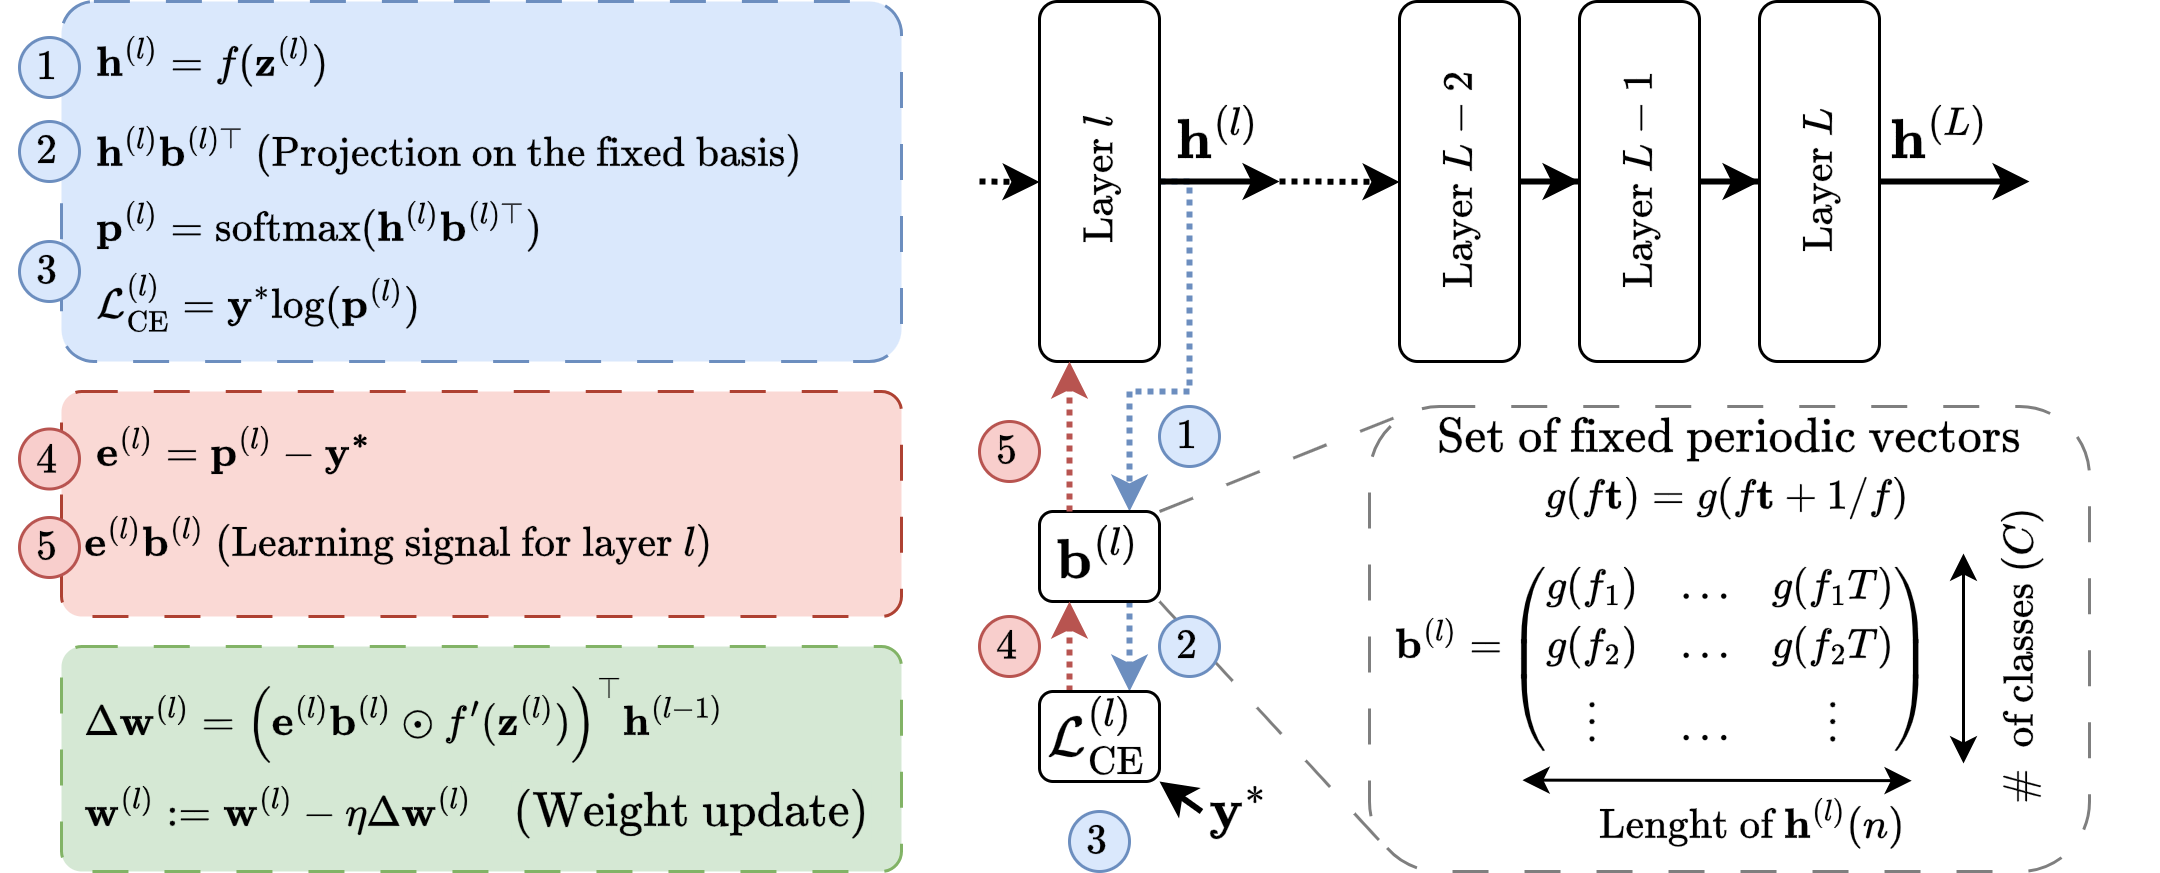

The diagram above was exported from draw.io. Its source (the exported page's mxGraphModel, read from the mxfile embedded in the PNG):
<mxGraphModel dx="-509" dy="805" grid="1" gridSize="10" guides="1" tooltips="1" connect="1" arrows="1" fold="1" page="1" pageScale="1" pageWidth="850" pageHeight="1100" math="1" shadow="0">
  <root>
    <mxCell id="0" />
    <mxCell id="1" parent="0" />
    <mxCell id="2" value="" style="rounded=1;whiteSpace=wrap;html=1;dashed=1;dashPattern=12 12;opacity=50;" vertex="1" parent="1">
      <mxGeometry x="2170" y="175" width="240" height="155" as="geometry" />
    </mxCell>
    <mxCell id="3" value="" style="rounded=1;whiteSpace=wrap;html=1;arcSize=9;dashed=1;dashPattern=12 12;fillColor=#d5e8d4;strokeColor=#82b366;" vertex="1" parent="1">
      <mxGeometry x="1734" y="255" width="280" height="75" as="geometry" />
    </mxCell>
    <mxCell id="4" value="" style="rounded=1;whiteSpace=wrap;html=1;arcSize=9;dashed=1;fillColor=#dae8fc;strokeColor=#6c8ebf;dashPattern=12 12;" vertex="1" parent="1">
      <mxGeometry x="1734" y="40" width="280" height="120" as="geometry" />
    </mxCell>
    <mxCell id="5" value="$$ \mathbf{h}^{(l)} = f(\mathbf{z}^{(l)})$$" style="text;html=1;align=left;verticalAlign=middle;whiteSpace=wrap;rounded=0;fontSize=12;" vertex="1" parent="1">
      <mxGeometry x="1744" y="40" width="260" height="40" as="geometry" />
    </mxCell>
    <mxCell id="6" style="edgeStyle=orthogonalEdgeStyle;rounded=0;orthogonalLoop=1;jettySize=auto;html=1;exitX=1;exitY=0.5;exitDx=0;exitDy=0;entryX=0.75;entryY=0;entryDx=0;entryDy=0;strokeColor=#6c8ebf;dashed=1;dashPattern=1 1;strokeWidth=2;fillColor=#dae8fc;" edge="1" source="7" target="14" parent="1">
      <mxGeometry relative="1" as="geometry">
        <Array as="points">
          <mxPoint x="2110" y="100" />
          <mxPoint x="2110" y="170" />
          <mxPoint x="2090" y="170" />
        </Array>
      </mxGeometry>
    </mxCell>
    <mxCell id="7" value="" style="rounded=1;whiteSpace=wrap;html=1;" vertex="1" parent="1">
      <mxGeometry x="2060" y="40" width="40" height="120" as="geometry" />
    </mxCell>
    <mxCell id="8" style="edgeStyle=orthogonalEdgeStyle;rounded=0;orthogonalLoop=1;jettySize=auto;html=1;exitX=1;exitY=0.5;exitDx=0;exitDy=0;strokeWidth=2;" edge="1" source="9" target="11" parent="1">
      <mxGeometry relative="1" as="geometry" />
    </mxCell>
    <mxCell id="9" value="" style="rounded=1;whiteSpace=wrap;html=1;" vertex="1" parent="1">
      <mxGeometry x="2180" y="40" width="40" height="120" as="geometry" />
    </mxCell>
    <mxCell id="10" style="edgeStyle=orthogonalEdgeStyle;rounded=0;orthogonalLoop=1;jettySize=auto;html=1;exitX=1;exitY=0.5;exitDx=0;exitDy=0;strokeWidth=2;" edge="1" source="11" target="12" parent="1">
      <mxGeometry relative="1" as="geometry" />
    </mxCell>
    <mxCell id="11" value="" style="rounded=1;whiteSpace=wrap;html=1;" vertex="1" parent="1">
      <mxGeometry x="2240" y="40" width="40" height="120" as="geometry" />
    </mxCell>
    <mxCell id="12" value="" style="rounded=1;whiteSpace=wrap;html=1;" vertex="1" parent="1">
      <mxGeometry x="2300" y="40" width="40" height="120" as="geometry" />
    </mxCell>
    <mxCell id="13" style="edgeStyle=orthogonalEdgeStyle;rounded=0;orthogonalLoop=1;jettySize=auto;html=1;exitX=0.75;exitY=1;exitDx=0;exitDy=0;entryX=0.75;entryY=0;entryDx=0;entryDy=0;dashed=1;dashPattern=1 1;strokeColor=#6c8ebf;strokeWidth=2;fillColor=#dae8fc;" edge="1" source="14" target="23" parent="1">
      <mxGeometry relative="1" as="geometry" />
    </mxCell>
    <mxCell id="14" value="$$\mathbf{b}^{(l)}$$" style="rounded=1;whiteSpace=wrap;html=1;fontSize=16;" vertex="1" parent="1">
      <mxGeometry x="2060" y="210" width="40" height="30" as="geometry" />
    </mxCell>
    <mxCell id="15" value="$$\mathbf{h}^{(L)}$$" style="text;html=1;strokeColor=none;fillColor=none;align=center;verticalAlign=middle;whiteSpace=wrap;rounded=0;fontSize=16;" vertex="1" parent="1">
      <mxGeometry x="2340" y="70" width="40" height="30" as="geometry" />
    </mxCell>
    <mxCell id="16" style="edgeStyle=orthogonalEdgeStyle;rounded=0;orthogonalLoop=1;jettySize=auto;html=1;entryX=-0.06;entryY=0.503;entryDx=0;entryDy=0;entryPerimeter=0;dashed=1;strokeWidth=2;dashPattern=1 1;" edge="1" parent="1">
      <mxGeometry relative="1" as="geometry">
        <mxPoint x="2180" y="100.18" as="targetPoint" />
        <mxPoint x="2140" y="100" as="sourcePoint" />
        <Array as="points">
          <mxPoint x="2147.4" y="99.82" />
        </Array>
      </mxGeometry>
    </mxCell>
    <mxCell id="17" value="$$\mathbf{h}^{(l)}$$" style="text;html=1;strokeColor=none;fillColor=none;align=center;verticalAlign=middle;whiteSpace=wrap;rounded=0;fontSize=16;" vertex="1" parent="1">
      <mxGeometry x="2100" y="70" width="40" height="30" as="geometry" />
    </mxCell>
    <mxCell id="18" value="$$\text{Layer } L-1$$" style="text;html=1;strokeColor=none;fillColor=none;align=center;verticalAlign=middle;whiteSpace=wrap;rounded=0;rotation=-90;" vertex="1" parent="1">
      <mxGeometry x="2230" y="85" width="60" height="30" as="geometry" />
    </mxCell>
    <mxCell id="19" value="$$\text{Layer } L-2$$" style="text;html=1;strokeColor=none;fillColor=none;align=center;verticalAlign=middle;whiteSpace=wrap;rounded=0;rotation=-90;" vertex="1" parent="1">
      <mxGeometry x="2170" y="85" width="60" height="30" as="geometry" />
    </mxCell>
    <mxCell id="20" value="$$\text{Layer } L$$" style="text;html=1;strokeColor=none;fillColor=none;align=center;verticalAlign=middle;whiteSpace=wrap;rounded=0;rotation=-90;" vertex="1" parent="1">
      <mxGeometry x="2290" y="85" width="60" height="30" as="geometry" />
    </mxCell>
    <mxCell id="21" value="$$\text{Layer } l$$" style="text;html=1;strokeColor=none;fillColor=none;align=center;verticalAlign=middle;whiteSpace=wrap;rounded=0;rotation=-90;" vertex="1" parent="1">
      <mxGeometry x="2050" y="85" width="60" height="30" as="geometry" />
    </mxCell>
    <mxCell id="22" style="edgeStyle=orthogonalEdgeStyle;rounded=0;orthogonalLoop=1;jettySize=auto;html=1;exitX=0.25;exitY=0;exitDx=0;exitDy=0;entryX=0.25;entryY=1;entryDx=0;entryDy=0;strokeWidth=2;strokeColor=#b85450;dashed=1;dashPattern=1 1;fontColor=#FF9933;fillColor=#f8cecc;" edge="1" source="23" target="14" parent="1">
      <mxGeometry relative="1" as="geometry" />
    </mxCell>
    <mxCell id="23" value="$$\mathcal{L}^{(l)}_{\text{CE}}$$" style="rounded=1;whiteSpace=wrap;html=1;fontSize=16;" vertex="1" parent="1">
      <mxGeometry x="2060" y="270" width="40" height="30" as="geometry" />
    </mxCell>
    <mxCell id="24" style="edgeStyle=orthogonalEdgeStyle;rounded=0;orthogonalLoop=1;jettySize=auto;html=1;exitX=0.25;exitY=0;exitDx=0;exitDy=0;entryX=0.25;entryY=1;entryDx=0;entryDy=0;strokeColor=#b85450;strokeWidth=2;dashed=1;dashPattern=1 1;fillColor=#f8cecc;" edge="1" source="14" target="7" parent="1">
      <mxGeometry relative="1" as="geometry" />
    </mxCell>
    <mxCell id="25" style="edgeStyle=orthogonalEdgeStyle;rounded=0;orthogonalLoop=1;jettySize=auto;html=1;exitX=1;exitY=0.5;exitDx=0;exitDy=0;entryX=0;entryY=0.5;entryDx=0;entryDy=0;strokeWidth=2;" edge="1" source="12" parent="1">
      <mxGeometry relative="1" as="geometry">
        <mxPoint x="2390" y="100" as="targetPoint" />
      </mxGeometry>
    </mxCell>
    <mxCell id="26" style="edgeStyle=orthogonalEdgeStyle;rounded=0;orthogonalLoop=1;jettySize=auto;html=1;exitX=1;exitY=0.5;exitDx=0;exitDy=0;strokeWidth=2;" edge="1" source="7" parent="1">
      <mxGeometry relative="1" as="geometry">
        <mxPoint x="2140" y="100" as="targetPoint" />
      </mxGeometry>
    </mxCell>
    <mxCell id="27" value="$$\left( \begin{array}{ccc} g(f_1) &amp;amp; ... &amp;amp; g(f_1T) \\ g(f_2) &amp;amp; ... &amp;amp; g(f_2T) \\ \vdots &amp;amp;&amp;nbsp; ... &amp;amp; \vdots \end{array}\right)$$" style="text;html=1;align=center;verticalAlign=middle;whiteSpace=wrap;rounded=0;" vertex="1" parent="1">
      <mxGeometry x="2212" y="216.5" width="150" height="85" as="geometry" />
    </mxCell>
    <mxCell id="28" value="" style="endArrow=classic;startArrow=classic;html=1;rounded=0;exitX=0.06;exitY=0.977;exitDx=0;exitDy=0;exitPerimeter=0;entryX=0.925;entryY=0.979;entryDx=0;entryDy=0;entryPerimeter=0;" edge="1" source="27" target="27" parent="1">
      <mxGeometry width="50" height="50" relative="1" as="geometry">
        <mxPoint x="2217" y="301.5" as="sourcePoint" />
        <mxPoint x="2372" y="299" as="targetPoint" />
      </mxGeometry>
    </mxCell>
    <mxCell id="29" value="$$\text{Lenght of }\mathbf{h}^{(l)} (n)$$" style="text;html=1;strokeColor=none;fillColor=none;align=center;verticalAlign=middle;whiteSpace=wrap;rounded=0;fontSize=12;fontColor=#000000;" vertex="1" parent="1">
      <mxGeometry x="2238" y="299" width="120" height="30" as="geometry" />
    </mxCell>
    <mxCell id="30" value="" style="endArrow=classic;startArrow=classic;html=1;rounded=0;" edge="1" parent="1">
      <mxGeometry width="50" height="50" relative="1" as="geometry">
        <mxPoint x="2368" y="294" as="sourcePoint" />
        <mxPoint x="2368" y="224" as="targetPoint" />
      </mxGeometry>
    </mxCell>
    <mxCell id="31" value="$$\text{#&amp;nbsp; of classes }(C)$$" style="text;html=1;strokeColor=none;fillColor=none;align=center;verticalAlign=middle;whiteSpace=wrap;rounded=0;fontSize=12;fontColor=#000000;rotation=-90;" vertex="1" parent="1">
      <mxGeometry x="2342" y="244" width="90" height="30" as="geometry" />
    </mxCell>
    <mxCell id="32" value="$$\text{Set of fixed periodic vectors}$$" style="text;html=1;align=center;verticalAlign=middle;whiteSpace=wrap;rounded=0;fontSize=14;" vertex="1" parent="1">
      <mxGeometry x="2190" y="170" width="200" height="30" as="geometry" />
    </mxCell>
    <mxCell id="33" value="$$g(f\mathbf{t}) = g(f\mathbf{t}+1/f)$$" style="text;html=1;align=center;verticalAlign=middle;whiteSpace=wrap;rounded=0;fontColor=#000000;" vertex="1" parent="1">
      <mxGeometry x="2190" y="190" width="200" height="30" as="geometry" />
    </mxCell>
    <mxCell id="34" value="$$\mathbf{h}^{(l)}\mathbf{b}^{(l)\top} \text{ (Projection on the fixed basis)}$$" style="text;html=1;align=left;verticalAlign=middle;whiteSpace=wrap;rounded=0;fontSize=12;" vertex="1" parent="1">
      <mxGeometry x="1744" y="70" width="260" height="40" as="geometry" />
    </mxCell>
    <mxCell id="35" value="$$\mathbf{y}^{*}$$" style="text;html=1;strokeColor=none;fillColor=none;align=center;verticalAlign=middle;whiteSpace=wrap;rounded=0;fontSize=16;" vertex="1" parent="1">
      <mxGeometry x="2114" y="295" width="26" height="30" as="geometry" />
    </mxCell>
    <mxCell id="36" style="rounded=0;orthogonalLoop=1;jettySize=auto;html=1;exitX=0;exitY=0.5;exitDx=0;exitDy=0;strokeWidth=2;" edge="1" source="35" parent="1">
      <mxGeometry relative="1" as="geometry">
        <mxPoint x="2100" y="300" as="targetPoint" />
      </mxGeometry>
    </mxCell>
    <mxCell id="37" value="&lt;font style=&quot;font-size: 12px;&quot;&gt;$$\mathbf{b}^{(l)}=$$&lt;/font&gt;" style="text;html=1;align=center;verticalAlign=middle;whiteSpace=wrap;rounded=0;" vertex="1" parent="1">
      <mxGeometry x="2167" y="239" width="60" height="30" as="geometry" />
    </mxCell>
    <mxCell id="38" value="" style="rounded=1;whiteSpace=wrap;html=1;arcSize=9;dashed=1;fillColor=#fad9d5;strokeColor=#ae4132;dashPattern=12 12;" vertex="1" parent="1">
      <mxGeometry x="1734" y="170" width="280" height="75" as="geometry" />
    </mxCell>
    <mxCell id="39" value="$$\Delta \mathbf{w}^{(l)} = \left(\mathbf{e}^{(l)} \mathbf{b}^{(l)}\odot f'(\mathbf{z}^{(l)})\right)^\top&amp;nbsp; \mathbf{h}^{(l-1)}$$" style="text;html=1;align=left;verticalAlign=middle;whiteSpace=wrap;rounded=0;fontSize=12;" vertex="1" parent="1">
      <mxGeometry x="1740" y="260" width="260" height="40" as="geometry" />
    </mxCell>
    <mxCell id="40" value="$$\mathbf{w}^{(l)}:=\mathbf{w}^{(l)} - \eta\Delta \mathbf{w}^{(l)}$$" style="text;html=1;align=left;verticalAlign=middle;whiteSpace=wrap;rounded=0;fontSize=12;" vertex="1" parent="1">
      <mxGeometry x="1740" y="290" width="260" height="40" as="geometry" />
    </mxCell>
    <mxCell id="41" value="$$\mathbf{p}^{(l)} = \mathrm{softmax}(\mathbf{h}^{(l)}\mathbf{b}^{(l)\top})$$" style="text;html=1;align=left;verticalAlign=middle;whiteSpace=wrap;rounded=0;fontSize=12;" vertex="1" parent="1">
      <mxGeometry x="1744" y="95" width="260" height="40" as="geometry" />
    </mxCell>
    <mxCell id="42" value="$$1$$" style="ellipse;whiteSpace=wrap;html=1;aspect=fixed;strokeColor=#6c8ebf;fillColor=#dae8fc;" vertex="1" parent="1">
      <mxGeometry x="2100" y="175" width="20" height="20" as="geometry" />
    </mxCell>
    <mxCell id="43" value="$$3$$" style="ellipse;whiteSpace=wrap;html=1;aspect=fixed;fillColor=#dae8fc;strokeColor=#6c8ebf;" vertex="1" parent="1">
      <mxGeometry x="2070" y="310" width="20" height="20" as="geometry" />
    </mxCell>
    <mxCell id="44" value="$$\mathcal{L}^{(l)}_{\text{CE}} = \mathbf{y}^{*}\mathrm{log}(\mathbf{p}^{(l)})$$" style="text;html=1;align=left;verticalAlign=middle;whiteSpace=wrap;rounded=0;fontSize=12;" vertex="1" parent="1">
      <mxGeometry x="1744" y="120" width="260" height="40" as="geometry" />
    </mxCell>
    <mxCell id="45" value="$$4$$" style="ellipse;whiteSpace=wrap;html=1;aspect=fixed;fillColor=#f8cecc;strokeColor=#b85450;" vertex="1" parent="1">
      <mxGeometry x="2040" y="245" width="20" height="20" as="geometry" />
    </mxCell>
    <mxCell id="46" value="$$1$$" style="ellipse;whiteSpace=wrap;html=1;aspect=fixed;strokeColor=#6c8ebf;fillColor=#dae8fc;" vertex="1" parent="1">
      <mxGeometry x="1720" y="52" width="20" height="20" as="geometry" />
    </mxCell>
    <mxCell id="47" value="$$2$$" style="ellipse;whiteSpace=wrap;html=1;aspect=fixed;fillColor=#dae8fc;strokeColor=#6c8ebf;" vertex="1" parent="1">
      <mxGeometry x="1720" y="80" width="20" height="20" as="geometry" />
    </mxCell>
    <mxCell id="48" value="$$3$$" style="ellipse;whiteSpace=wrap;html=1;aspect=fixed;fillColor=#dae8fc;strokeColor=#6c8ebf;" vertex="1" parent="1">
      <mxGeometry x="1720" y="120" width="20" height="20" as="geometry" />
    </mxCell>
    <mxCell id="49" value="$$5$$" style="ellipse;whiteSpace=wrap;html=1;aspect=fixed;fillColor=#f8cecc;strokeColor=#b85450;" vertex="1" parent="1">
      <mxGeometry x="2040" y="180" width="20" height="20" as="geometry" />
    </mxCell>
    <mxCell id="50" value="$$\mathbf{e}^{(l)} = \mathbf{p}^{(l)} - \mathbf{y^*}$$" style="text;html=1;align=left;verticalAlign=middle;whiteSpace=wrap;rounded=0;fontSize=12;" vertex="1" parent="1">
      <mxGeometry x="1744" y="170" width="260" height="40" as="geometry" />
    </mxCell>
    <mxCell id="51" value="$$\mathbf{e}^{(l)}\mathbf{b}^{(l)}&amp;nbsp; \text{ }(\text{Learning signal for layer }l)$$" style="text;html=1;align=left;verticalAlign=middle;whiteSpace=wrap;rounded=0;fontSize=12;" vertex="1" parent="1">
      <mxGeometry x="1740" y="200" width="260" height="40" as="geometry" />
    </mxCell>
    <mxCell id="52" value="$$4$$" style="ellipse;whiteSpace=wrap;html=1;aspect=fixed;fillColor=#f8cecc;strokeColor=#b85450;" vertex="1" parent="1">
      <mxGeometry x="1720" y="182.5" width="20" height="20" as="geometry" />
    </mxCell>
    <mxCell id="53" value="$$5$$" style="ellipse;whiteSpace=wrap;html=1;aspect=fixed;fillColor=#f8cecc;strokeColor=#b85450;" vertex="1" parent="1">
      <mxGeometry x="1720" y="212" width="20" height="20" as="geometry" />
    </mxCell>
    <mxCell id="54" value="$$\text{(Weight update)}$$" style="text;html=1;align=center;verticalAlign=middle;whiteSpace=wrap;rounded=0;fontSize=14;fillColor=#d5e8d4;strokeColor=none;" vertex="1" parent="1">
      <mxGeometry x="1884" y="300" width="120" height="20" as="geometry" />
    </mxCell>
    <mxCell id="55" style="edgeStyle=orthogonalEdgeStyle;rounded=0;orthogonalLoop=1;jettySize=auto;html=1;entryX=-0.06;entryY=0.503;entryDx=0;entryDy=0;entryPerimeter=0;dashed=1;strokeWidth=2;dashPattern=1 1;" edge="1" parent="1">
      <mxGeometry relative="1" as="geometry">
        <mxPoint x="2060" y="100.18" as="targetPoint" />
        <mxPoint x="2040" y="100" as="sourcePoint" />
        <Array as="points">
          <mxPoint x="2040" y="100" />
        </Array>
      </mxGeometry>
    </mxCell>
    <mxCell id="56" value="" style="endArrow=none;dashed=1;html=1;strokeWidth=1;rounded=0;exitX=1;exitY=0;exitDx=0;exitDy=0;entryX=0.067;entryY=0.004;entryDx=0;entryDy=0;entryPerimeter=0;dashPattern=12 12;opacity=50;" edge="1" source="14" target="2" parent="1">
      <mxGeometry width="50" height="50" relative="1" as="geometry">
        <mxPoint x="2120" y="225" as="sourcePoint" />
        <mxPoint x="2170" y="175" as="targetPoint" />
      </mxGeometry>
    </mxCell>
    <mxCell id="57" value="" style="endArrow=none;dashed=1;html=1;strokeWidth=1;rounded=0;exitX=1;exitY=1;exitDx=0;exitDy=0;entryX=0.042;entryY=0.981;entryDx=0;entryDy=0;entryPerimeter=0;dashPattern=12 12;opacity=50;" edge="1" source="14" target="2" parent="1">
      <mxGeometry width="50" height="50" relative="1" as="geometry">
        <mxPoint x="2110" y="220" as="sourcePoint" />
        <mxPoint x="2196" y="186" as="targetPoint" />
      </mxGeometry>
    </mxCell>
    <mxCell id="58" value="$$2$$" style="ellipse;whiteSpace=wrap;html=1;aspect=fixed;fillColor=#dae8fc;strokeColor=#6c8ebf;" vertex="1" parent="1">
      <mxGeometry x="2100" y="245" width="20" height="20" as="geometry" />
    </mxCell>
  </root>
</mxGraphModel>